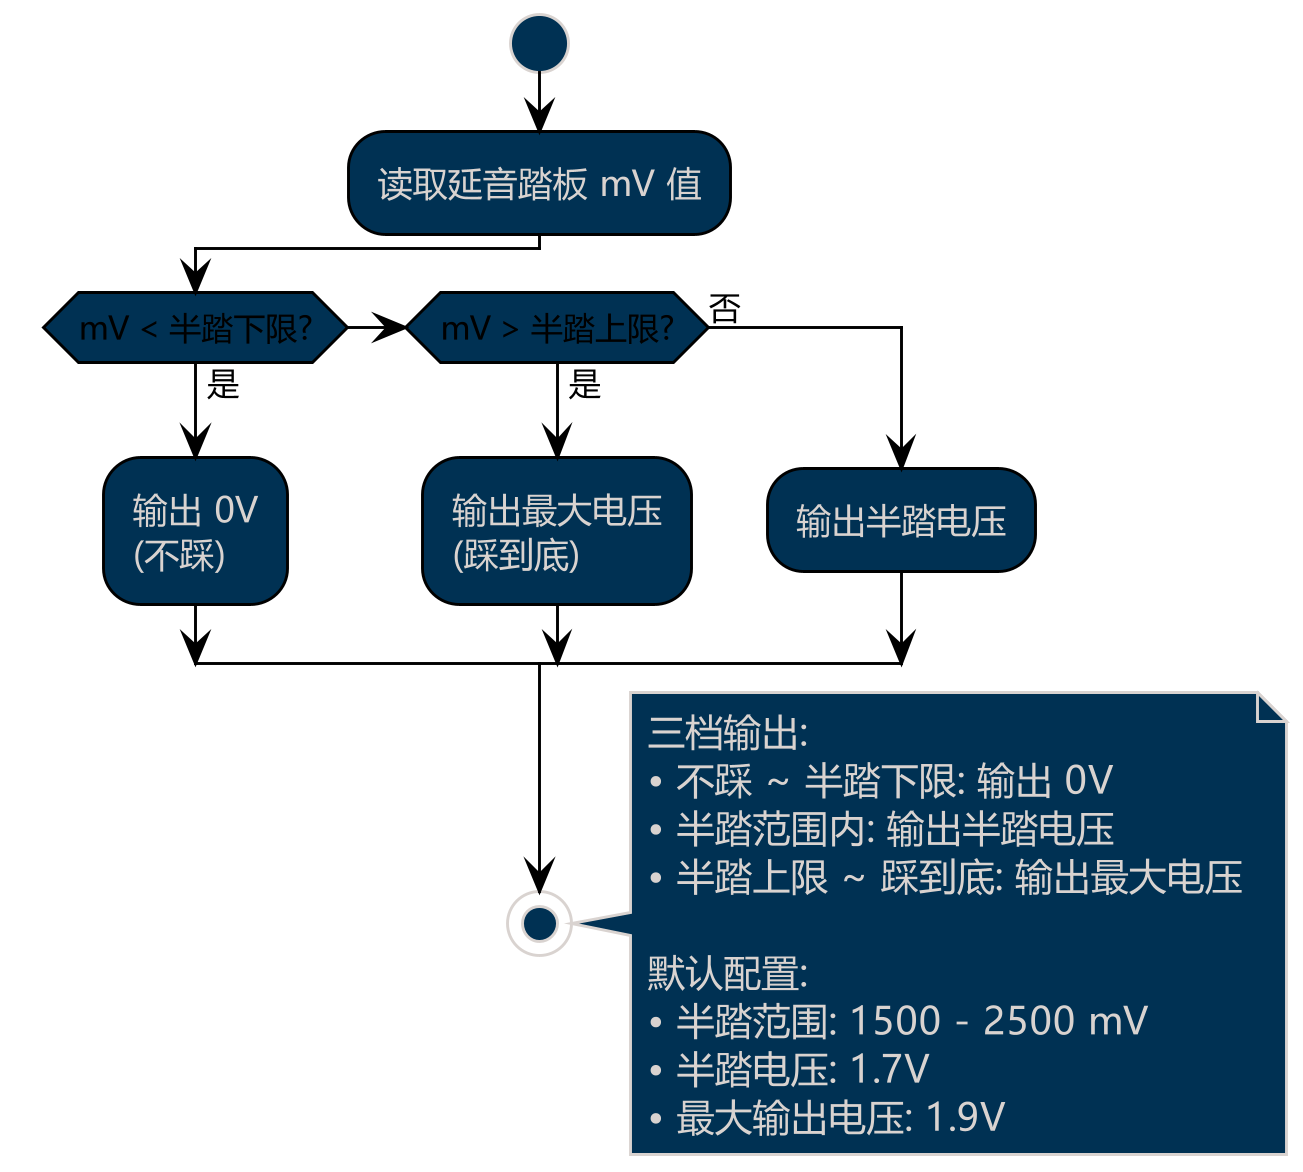

The diagram above was rendered by PlantUML. Its source (embedded in the PNG):
@startuml
!theme blueprint
skinparam dpi 280
skinparam backgroundColor transparent
skinparam defaultFontName Microsoft YaHei UI
skinparam activityBorderColor black
skinparam arrowColor black
skinparam arrowFontColor black
skinparam activityDiamondBorderColor black
skinparam activityDiamondFontColor black
skinparam activityBarColor black
skinparam handwritten false
'title 半踏兼容模式逻辑

start
:读取延音踏板 mV 值;
if (mV < 半踏下限?) then (是)
  :输出 0V\n(不踩);
elseif (mV > 半踏上限?) then (是)
  :输出最大电压\n(踩到底);
else (否)
  :输出半踏电压;
endif
stop

note right
  三档输出:
  • 不踩 ~ 半踏下限: 输出 0V
  • 半踏范围内: 输出半踏电压
  • 半踏上限 ~ 踩到底: 输出最大电压
  
  默认配置:
  • 半踏范围: 1500 - 2500 mV
  • 半踏电压: 1.7V
  • 最大输出电压: 1.9V
end note

@enduml